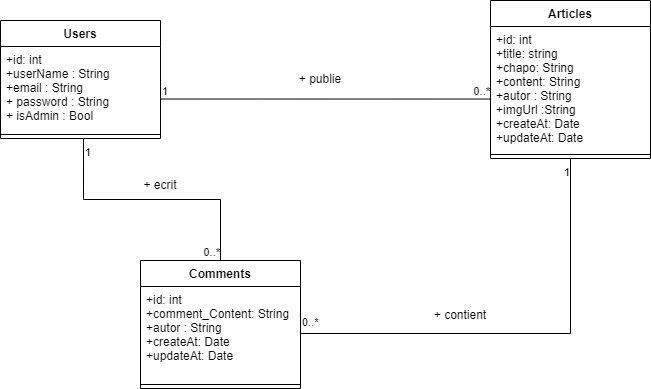

The diagram above was exported from draw.io. Its source (the exported page's mxGraphModel, read from the mxfile embedded in the PNG):
<mxGraphModel dx="1422" dy="865" grid="1" gridSize="10" guides="1" tooltips="1" connect="1" arrows="1" fold="1" page="1" pageScale="1" pageWidth="827" pageHeight="1169" math="0" shadow="0">
  <root>
    <mxCell id="WIyWlLk6GJQsqaUBKTNV-0" />
    <mxCell id="WIyWlLk6GJQsqaUBKTNV-1" parent="WIyWlLk6GJQsqaUBKTNV-0" />
    <mxCell id="xmfQalDudlqgLXGAWrbG-0" value="Users" style="swimlane;fontStyle=1;align=center;verticalAlign=top;childLayout=stackLayout;horizontal=1;startSize=26;horizontalStack=0;resizeParent=1;resizeParentMax=0;resizeLast=0;collapsible=1;marginBottom=0;" vertex="1" parent="WIyWlLk6GJQsqaUBKTNV-1">
      <mxGeometry x="10" y="120" width="160" height="118" as="geometry" />
    </mxCell>
    <mxCell id="xmfQalDudlqgLXGAWrbG-1" value="+id: int&#10;+userName : String&#10;+email : String&#10;+ password : String&#10;+ isAdmin : Bool" style="text;strokeColor=none;fillColor=none;align=left;verticalAlign=top;spacingLeft=4;spacingRight=4;overflow=hidden;rotatable=0;points=[[0,0.5],[1,0.5]];portConstraint=eastwest;" vertex="1" parent="xmfQalDudlqgLXGAWrbG-0">
      <mxGeometry y="26" width="160" height="84" as="geometry" />
    </mxCell>
    <mxCell id="xmfQalDudlqgLXGAWrbG-2" value="" style="line;strokeWidth=1;fillColor=none;align=left;verticalAlign=middle;spacingTop=-1;spacingLeft=3;spacingRight=3;rotatable=0;labelPosition=right;points=[];portConstraint=eastwest;" vertex="1" parent="xmfQalDudlqgLXGAWrbG-0">
      <mxGeometry y="110" width="160" height="8" as="geometry" />
    </mxCell>
    <mxCell id="xmfQalDudlqgLXGAWrbG-4" value="Articles" style="swimlane;fontStyle=1;align=center;verticalAlign=top;childLayout=stackLayout;horizontal=1;startSize=26;horizontalStack=0;resizeParent=1;resizeParentMax=0;resizeLast=0;collapsible=1;marginBottom=0;" vertex="1" parent="WIyWlLk6GJQsqaUBKTNV-1">
      <mxGeometry x="500" y="100" width="160" height="158" as="geometry" />
    </mxCell>
    <mxCell id="xmfQalDudlqgLXGAWrbG-5" value="+id: int&#10;+title: string&#10;+chapo: String&#10;+content: String&#10;+autor : String&#10;+imgUrl :String&#10;+createAt: Date&#10;+updateAt: Date" style="text;strokeColor=none;fillColor=none;align=left;verticalAlign=top;spacingLeft=4;spacingRight=4;overflow=hidden;rotatable=0;points=[[0,0.5],[1,0.5]];portConstraint=eastwest;" vertex="1" parent="xmfQalDudlqgLXGAWrbG-4">
      <mxGeometry y="26" width="160" height="124" as="geometry" />
    </mxCell>
    <mxCell id="xmfQalDudlqgLXGAWrbG-6" value="" style="line;strokeWidth=1;fillColor=none;align=left;verticalAlign=middle;spacingTop=-1;spacingLeft=3;spacingRight=3;rotatable=0;labelPosition=right;points=[];portConstraint=eastwest;" vertex="1" parent="xmfQalDudlqgLXGAWrbG-4">
      <mxGeometry y="150" width="160" height="8" as="geometry" />
    </mxCell>
    <mxCell id="xmfQalDudlqgLXGAWrbG-7" value="Comments" style="swimlane;fontStyle=1;align=center;verticalAlign=top;childLayout=stackLayout;horizontal=1;startSize=26;horizontalStack=0;resizeParent=1;resizeParentMax=0;resizeLast=0;collapsible=1;marginBottom=0;" vertex="1" parent="WIyWlLk6GJQsqaUBKTNV-1">
      <mxGeometry x="150" y="360" width="160" height="128" as="geometry" />
    </mxCell>
    <mxCell id="xmfQalDudlqgLXGAWrbG-8" value="+id: int&#10;+comment_Content: String&#10;+autor : String&#10;+createAt: Date&#10;+updateAt: Date" style="text;strokeColor=none;fillColor=none;align=left;verticalAlign=top;spacingLeft=4;spacingRight=4;overflow=hidden;rotatable=0;points=[[0,0.5],[1,0.5]];portConstraint=eastwest;" vertex="1" parent="xmfQalDudlqgLXGAWrbG-7">
      <mxGeometry y="26" width="160" height="94" as="geometry" />
    </mxCell>
    <mxCell id="xmfQalDudlqgLXGAWrbG-9" value="" style="line;strokeWidth=1;fillColor=none;align=left;verticalAlign=middle;spacingTop=-1;spacingLeft=3;spacingRight=3;rotatable=0;labelPosition=right;points=[];portConstraint=eastwest;" vertex="1" parent="xmfQalDudlqgLXGAWrbG-7">
      <mxGeometry y="120" width="160" height="8" as="geometry" />
    </mxCell>
    <mxCell id="xmfQalDudlqgLXGAWrbG-10" value="" style="endArrow=none;html=1;edgeStyle=orthogonalEdgeStyle;rounded=0;entryX=0;entryY=0.585;entryDx=0;entryDy=0;entryPerimeter=0;" edge="1" parent="WIyWlLk6GJQsqaUBKTNV-1" target="xmfQalDudlqgLXGAWrbG-5">
      <mxGeometry relative="1" as="geometry">
        <mxPoint x="170" y="198.5" as="sourcePoint" />
        <mxPoint x="330" y="198.5" as="targetPoint" />
      </mxGeometry>
    </mxCell>
    <mxCell id="xmfQalDudlqgLXGAWrbG-11" value="1" style="edgeLabel;resizable=0;html=1;align=left;verticalAlign=bottom;" connectable="0" vertex="1" parent="xmfQalDudlqgLXGAWrbG-10">
      <mxGeometry x="-1" relative="1" as="geometry" />
    </mxCell>
    <mxCell id="xmfQalDudlqgLXGAWrbG-12" value="0..*" style="edgeLabel;resizable=0;html=1;align=right;verticalAlign=bottom;" connectable="0" vertex="1" parent="xmfQalDudlqgLXGAWrbG-10">
      <mxGeometry x="1" relative="1" as="geometry" />
    </mxCell>
    <mxCell id="xmfQalDudlqgLXGAWrbG-13" value="+ publie" style="text;html=1;strokeColor=none;fillColor=none;align=center;verticalAlign=middle;whiteSpace=wrap;rounded=0;" vertex="1" parent="WIyWlLk6GJQsqaUBKTNV-1">
      <mxGeometry x="300" y="164" width="60" height="30" as="geometry" />
    </mxCell>
    <mxCell id="xmfQalDudlqgLXGAWrbG-14" value="" style="endArrow=none;html=1;edgeStyle=orthogonalEdgeStyle;rounded=0;exitX=0.519;exitY=1;exitDx=0;exitDy=0;exitPerimeter=0;" edge="1" parent="WIyWlLk6GJQsqaUBKTNV-1" source="xmfQalDudlqgLXGAWrbG-2" target="xmfQalDudlqgLXGAWrbG-7">
      <mxGeometry relative="1" as="geometry">
        <mxPoint x="50" y="300" as="sourcePoint" />
        <mxPoint x="210" y="300" as="targetPoint" />
      </mxGeometry>
    </mxCell>
    <mxCell id="xmfQalDudlqgLXGAWrbG-15" value="1" style="edgeLabel;resizable=0;html=1;align=left;verticalAlign=bottom;" connectable="0" vertex="1" parent="xmfQalDudlqgLXGAWrbG-14">
      <mxGeometry x="-1" relative="1" as="geometry">
        <mxPoint y="22" as="offset" />
      </mxGeometry>
    </mxCell>
    <mxCell id="xmfQalDudlqgLXGAWrbG-16" value="0..*" style="edgeLabel;resizable=0;html=1;align=right;verticalAlign=bottom;" connectable="0" vertex="1" parent="xmfQalDudlqgLXGAWrbG-14">
      <mxGeometry x="1" relative="1" as="geometry" />
    </mxCell>
    <mxCell id="xmfQalDudlqgLXGAWrbG-17" value="+ ecrit" style="text;html=1;strokeColor=none;fillColor=none;align=center;verticalAlign=middle;whiteSpace=wrap;rounded=0;" vertex="1" parent="WIyWlLk6GJQsqaUBKTNV-1">
      <mxGeometry x="140" y="270" width="60" height="30" as="geometry" />
    </mxCell>
    <mxCell id="xmfQalDudlqgLXGAWrbG-18" value="" style="endArrow=none;html=1;edgeStyle=orthogonalEdgeStyle;rounded=0;entryX=0.5;entryY=1;entryDx=0;entryDy=0;exitX=1;exitY=0.5;exitDx=0;exitDy=0;" edge="1" parent="WIyWlLk6GJQsqaUBKTNV-1" source="xmfQalDudlqgLXGAWrbG-8" target="xmfQalDudlqgLXGAWrbG-4">
      <mxGeometry relative="1" as="geometry">
        <mxPoint x="250" y="350" as="sourcePoint" />
        <mxPoint x="510" y="208.53999999999996" as="targetPoint" />
      </mxGeometry>
    </mxCell>
    <mxCell id="xmfQalDudlqgLXGAWrbG-19" value="0..*" style="edgeLabel;resizable=0;html=1;align=left;verticalAlign=bottom;" connectable="0" vertex="1" parent="xmfQalDudlqgLXGAWrbG-18">
      <mxGeometry x="-1" relative="1" as="geometry">
        <mxPoint y="-3" as="offset" />
      </mxGeometry>
    </mxCell>
    <mxCell id="xmfQalDudlqgLXGAWrbG-20" value="1" style="edgeLabel;resizable=0;html=1;align=right;verticalAlign=bottom;" connectable="0" vertex="1" parent="xmfQalDudlqgLXGAWrbG-18">
      <mxGeometry x="1" relative="1" as="geometry">
        <mxPoint y="22" as="offset" />
      </mxGeometry>
    </mxCell>
    <mxCell id="xmfQalDudlqgLXGAWrbG-21" value="+ contient" style="text;html=1;strokeColor=none;fillColor=none;align=center;verticalAlign=middle;whiteSpace=wrap;rounded=0;" vertex="1" parent="WIyWlLk6GJQsqaUBKTNV-1">
      <mxGeometry x="440" y="400" width="60" height="30" as="geometry" />
    </mxCell>
  </root>
</mxGraphModel>